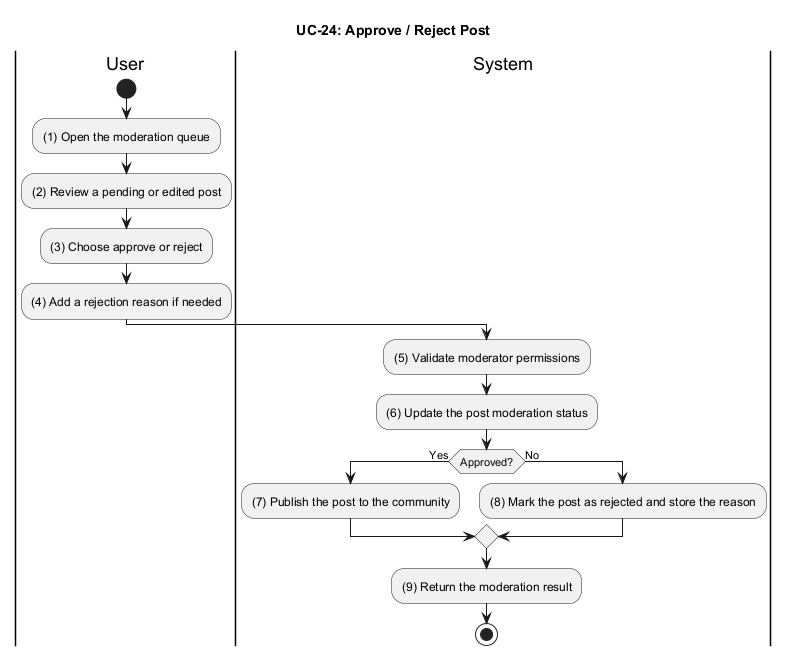

The diagram above was rendered by PlantUML. Its source (embedded in the PNG):
@startuml UC_24_Approve_Reject_Post
title UC-24: Approve / Reject Post

|User|
start
:(1) Open the moderation queue;
:(2) Review a pending or edited post;
:(3) Choose approve or reject;
:(4) Add a rejection reason if needed;

|System|
:(5) Validate moderator permissions;
:(6) Update the post moderation status;
if (Approved?) then (Yes)
  :(7) Publish the post to the community;
else (No)
  :(8) Mark the post as rejected and store the reason;
endif
:(9) Return the moderation result;

stop
@enduml